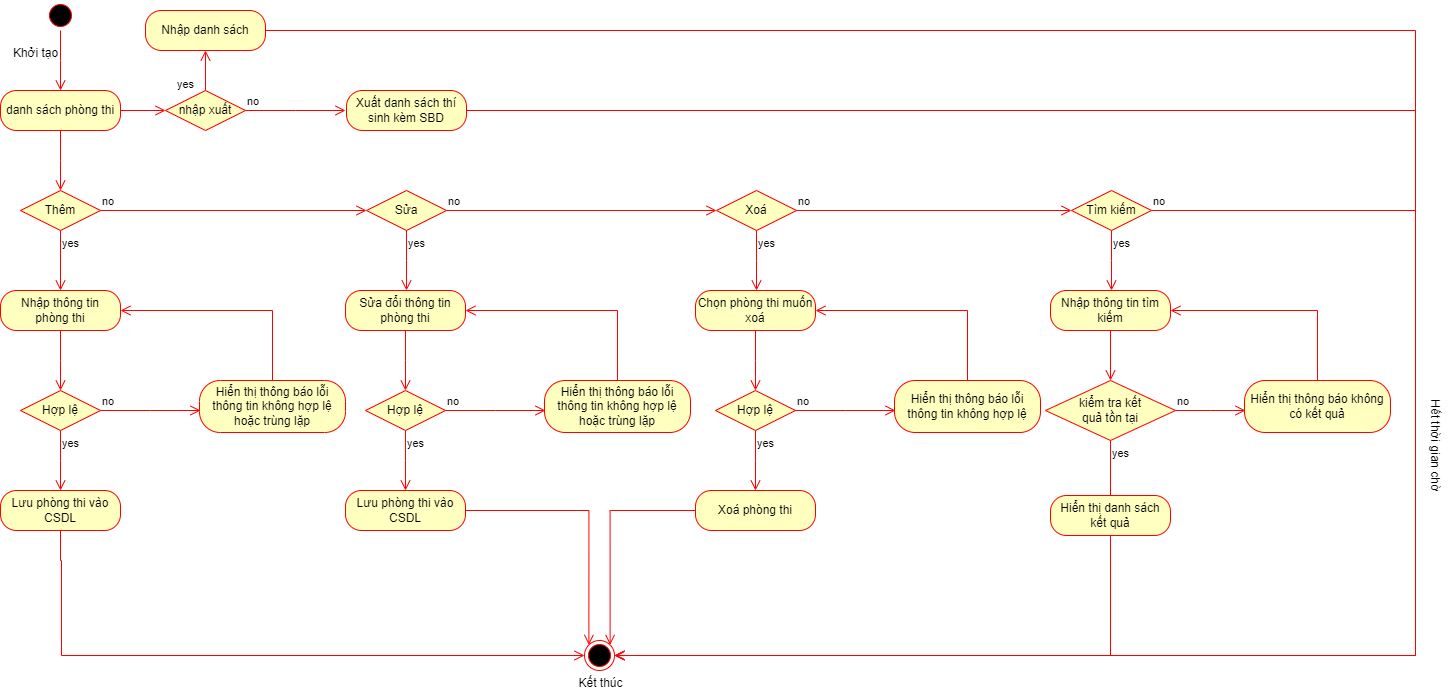

The diagram above was exported from draw.io. Its source (the exported page's mxGraphModel, read from the mxfile embedded in the PNG):
<mxGraphModel dx="875" dy="518" grid="1" gridSize="10" guides="1" tooltips="1" connect="1" arrows="1" fold="1" page="1" pageScale="1" pageWidth="850" pageHeight="1100" math="0" shadow="0">
  <root>
    <mxCell id="0" />
    <mxCell id="1" parent="0" />
    <mxCell id="8E5sLVpU7lUJDRqqIoNq-65" value="" style="ellipse;html=1;shape=startState;fillColor=#000000;strokeColor=#ff0000;" vertex="1" parent="1">
      <mxGeometry x="110" y="230" width="30" height="30" as="geometry" />
    </mxCell>
    <mxCell id="8E5sLVpU7lUJDRqqIoNq-66" value="" style="edgeStyle=orthogonalEdgeStyle;html=1;verticalAlign=bottom;endArrow=open;endSize=8;strokeColor=#ff0000;rounded=0;" edge="1" parent="1" source="8E5sLVpU7lUJDRqqIoNq-65">
      <mxGeometry relative="1" as="geometry">
        <mxPoint x="125" y="320" as="targetPoint" />
      </mxGeometry>
    </mxCell>
    <mxCell id="8E5sLVpU7lUJDRqqIoNq-67" value="danh sách phòng thi" style="rounded=1;whiteSpace=wrap;html=1;arcSize=40;fontColor=#000000;fillColor=#ffffc0;strokeColor=#ff0000;" vertex="1" parent="1">
      <mxGeometry x="65" y="320" width="120" height="40" as="geometry" />
    </mxCell>
    <mxCell id="8E5sLVpU7lUJDRqqIoNq-68" value="" style="edgeStyle=orthogonalEdgeStyle;html=1;verticalAlign=bottom;endArrow=open;endSize=8;strokeColor=#ff0000;rounded=0;" edge="1" parent="1" source="8E5sLVpU7lUJDRqqIoNq-67">
      <mxGeometry relative="1" as="geometry">
        <mxPoint x="125" y="420" as="targetPoint" />
      </mxGeometry>
    </mxCell>
    <mxCell id="8E5sLVpU7lUJDRqqIoNq-69" value="Thêm" style="rhombus;whiteSpace=wrap;html=1;fontColor=#000000;fillColor=#ffffc0;strokeColor=#ff0000;" vertex="1" parent="1">
      <mxGeometry x="85" y="420" width="80" height="40" as="geometry" />
    </mxCell>
    <mxCell id="8E5sLVpU7lUJDRqqIoNq-70" value="no" style="edgeStyle=orthogonalEdgeStyle;html=1;align=left;verticalAlign=bottom;endArrow=open;endSize=8;strokeColor=#ff0000;rounded=0;entryX=0;entryY=0.5;entryDx=0;entryDy=0;" edge="1" parent="1" source="8E5sLVpU7lUJDRqqIoNq-69" target="8E5sLVpU7lUJDRqqIoNq-81">
      <mxGeometry x="-1" relative="1" as="geometry">
        <mxPoint x="260" y="440" as="targetPoint" />
      </mxGeometry>
    </mxCell>
    <mxCell id="8E5sLVpU7lUJDRqqIoNq-71" value="yes" style="edgeStyle=orthogonalEdgeStyle;html=1;align=left;verticalAlign=top;endArrow=open;endSize=8;strokeColor=#ff0000;rounded=0;" edge="1" parent="1" source="8E5sLVpU7lUJDRqqIoNq-69">
      <mxGeometry x="-1" relative="1" as="geometry">
        <mxPoint x="125" y="520" as="targetPoint" />
        <Array as="points">
          <mxPoint x="125" y="520" />
        </Array>
      </mxGeometry>
    </mxCell>
    <mxCell id="8E5sLVpU7lUJDRqqIoNq-72" value="Nhập thông tin&lt;br&gt;phòng thi" style="rounded=1;whiteSpace=wrap;html=1;arcSize=40;fontColor=#000000;fillColor=#ffffc0;strokeColor=#ff0000;" vertex="1" parent="1">
      <mxGeometry x="65" y="520" width="120" height="40" as="geometry" />
    </mxCell>
    <mxCell id="8E5sLVpU7lUJDRqqIoNq-73" value="" style="edgeStyle=orthogonalEdgeStyle;html=1;verticalAlign=bottom;endArrow=open;endSize=8;strokeColor=#ff0000;rounded=0;" edge="1" parent="1" source="8E5sLVpU7lUJDRqqIoNq-72">
      <mxGeometry relative="1" as="geometry">
        <mxPoint x="125" y="620" as="targetPoint" />
      </mxGeometry>
    </mxCell>
    <mxCell id="8E5sLVpU7lUJDRqqIoNq-74" value="Hợp lệ" style="rhombus;whiteSpace=wrap;html=1;fontColor=#000000;fillColor=#ffffc0;strokeColor=#ff0000;" vertex="1" parent="1">
      <mxGeometry x="85" y="620" width="80" height="40" as="geometry" />
    </mxCell>
    <mxCell id="8E5sLVpU7lUJDRqqIoNq-75" value="no" style="edgeStyle=orthogonalEdgeStyle;html=1;align=left;verticalAlign=bottom;endArrow=open;endSize=8;strokeColor=#ff0000;rounded=0;" edge="1" parent="1" source="8E5sLVpU7lUJDRqqIoNq-74">
      <mxGeometry x="-1" relative="1" as="geometry">
        <mxPoint x="265" y="640" as="targetPoint" />
      </mxGeometry>
    </mxCell>
    <mxCell id="8E5sLVpU7lUJDRqqIoNq-76" value="yes" style="edgeStyle=orthogonalEdgeStyle;html=1;align=left;verticalAlign=top;endArrow=open;endSize=8;strokeColor=#ff0000;rounded=0;" edge="1" parent="1" source="8E5sLVpU7lUJDRqqIoNq-74">
      <mxGeometry x="-1" relative="1" as="geometry">
        <mxPoint x="125" y="720" as="targetPoint" />
      </mxGeometry>
    </mxCell>
    <mxCell id="8E5sLVpU7lUJDRqqIoNq-77" value="Hiển thị thông báo lỗi thông tin không hợp lệ hoặc trùng lặp" style="rounded=1;whiteSpace=wrap;html=1;arcSize=40;fontColor=#000000;fillColor=#ffffc0;strokeColor=#ff0000;" vertex="1" parent="1">
      <mxGeometry x="264" y="610" width="146" height="52" as="geometry" />
    </mxCell>
    <mxCell id="8E5sLVpU7lUJDRqqIoNq-78" value="" style="edgeStyle=orthogonalEdgeStyle;html=1;verticalAlign=bottom;endArrow=open;endSize=8;strokeColor=#ff0000;rounded=0;entryX=1;entryY=0.5;entryDx=0;entryDy=0;" edge="1" parent="1" source="8E5sLVpU7lUJDRqqIoNq-77" target="8E5sLVpU7lUJDRqqIoNq-72">
      <mxGeometry relative="1" as="geometry">
        <mxPoint x="324" y="722" as="targetPoint" />
        <Array as="points">
          <mxPoint x="337" y="540" />
        </Array>
      </mxGeometry>
    </mxCell>
    <mxCell id="8E5sLVpU7lUJDRqqIoNq-79" value="Lưu phòng thi vào CSDL" style="rounded=1;whiteSpace=wrap;html=1;arcSize=40;fontColor=#000000;fillColor=#ffffc0;strokeColor=#ff0000;" vertex="1" parent="1">
      <mxGeometry x="65" y="720" width="120" height="40" as="geometry" />
    </mxCell>
    <mxCell id="8E5sLVpU7lUJDRqqIoNq-80" value="" style="edgeStyle=orthogonalEdgeStyle;html=1;verticalAlign=bottom;endArrow=open;endSize=8;strokeColor=#ff0000;rounded=0;entryX=0;entryY=0.5;entryDx=0;entryDy=0;" edge="1" parent="1" source="8E5sLVpU7lUJDRqqIoNq-79" target="8E5sLVpU7lUJDRqqIoNq-117">
      <mxGeometry relative="1" as="geometry">
        <mxPoint x="125" y="820" as="targetPoint" />
        <Array as="points">
          <mxPoint x="125" y="790" />
          <mxPoint x="126" y="790" />
          <mxPoint x="126" y="885" />
        </Array>
      </mxGeometry>
    </mxCell>
    <mxCell id="8E5sLVpU7lUJDRqqIoNq-81" value="Sửa" style="rhombus;whiteSpace=wrap;html=1;fontColor=#000000;fillColor=#ffffc0;strokeColor=#ff0000;" vertex="1" parent="1">
      <mxGeometry x="431" y="420" width="80" height="40" as="geometry" />
    </mxCell>
    <mxCell id="8E5sLVpU7lUJDRqqIoNq-82" value="no" style="edgeStyle=orthogonalEdgeStyle;html=1;align=left;verticalAlign=bottom;endArrow=open;endSize=8;strokeColor=#ff0000;rounded=0;entryX=0;entryY=0.5;entryDx=0;entryDy=0;" edge="1" parent="1" source="8E5sLVpU7lUJDRqqIoNq-81" target="8E5sLVpU7lUJDRqqIoNq-93">
      <mxGeometry x="-1" relative="1" as="geometry">
        <mxPoint x="780" y="440" as="targetPoint" />
      </mxGeometry>
    </mxCell>
    <mxCell id="8E5sLVpU7lUJDRqqIoNq-83" value="yes" style="edgeStyle=orthogonalEdgeStyle;html=1;align=left;verticalAlign=top;endArrow=open;endSize=8;strokeColor=#ff0000;rounded=0;" edge="1" parent="1" source="8E5sLVpU7lUJDRqqIoNq-81">
      <mxGeometry x="-1" relative="1" as="geometry">
        <mxPoint x="471" y="520" as="targetPoint" />
      </mxGeometry>
    </mxCell>
    <mxCell id="8E5sLVpU7lUJDRqqIoNq-84" value="Sửa đổi thông tin&lt;br&gt;phòng thi" style="rounded=1;whiteSpace=wrap;html=1;arcSize=40;fontColor=#000000;fillColor=#ffffc0;strokeColor=#ff0000;" vertex="1" parent="1">
      <mxGeometry x="410" y="520" width="120" height="40" as="geometry" />
    </mxCell>
    <mxCell id="8E5sLVpU7lUJDRqqIoNq-85" value="" style="edgeStyle=orthogonalEdgeStyle;html=1;verticalAlign=bottom;endArrow=open;endSize=8;strokeColor=#ff0000;rounded=0;" edge="1" parent="1" source="8E5sLVpU7lUJDRqqIoNq-84">
      <mxGeometry relative="1" as="geometry">
        <mxPoint x="470" y="620" as="targetPoint" />
      </mxGeometry>
    </mxCell>
    <mxCell id="8E5sLVpU7lUJDRqqIoNq-86" value="Hợp lệ" style="rhombus;whiteSpace=wrap;html=1;fontColor=#000000;fillColor=#ffffc0;strokeColor=#ff0000;" vertex="1" parent="1">
      <mxGeometry x="430" y="620" width="80" height="40" as="geometry" />
    </mxCell>
    <mxCell id="8E5sLVpU7lUJDRqqIoNq-87" value="no" style="edgeStyle=orthogonalEdgeStyle;html=1;align=left;verticalAlign=bottom;endArrow=open;endSize=8;strokeColor=#ff0000;rounded=0;" edge="1" parent="1" source="8E5sLVpU7lUJDRqqIoNq-86">
      <mxGeometry x="-1" relative="1" as="geometry">
        <mxPoint x="610" y="640" as="targetPoint" />
      </mxGeometry>
    </mxCell>
    <mxCell id="8E5sLVpU7lUJDRqqIoNq-88" value="yes" style="edgeStyle=orthogonalEdgeStyle;html=1;align=left;verticalAlign=top;endArrow=open;endSize=8;strokeColor=#ff0000;rounded=0;" edge="1" parent="1" source="8E5sLVpU7lUJDRqqIoNq-86">
      <mxGeometry x="-1" relative="1" as="geometry">
        <mxPoint x="470" y="720" as="targetPoint" />
      </mxGeometry>
    </mxCell>
    <mxCell id="8E5sLVpU7lUJDRqqIoNq-89" value="Hiển thị thông báo lỗi thông tin không hợp lệ hoặc trùng lặp" style="rounded=1;whiteSpace=wrap;html=1;arcSize=40;fontColor=#000000;fillColor=#ffffc0;strokeColor=#ff0000;" vertex="1" parent="1">
      <mxGeometry x="609" y="610" width="146" height="52" as="geometry" />
    </mxCell>
    <mxCell id="8E5sLVpU7lUJDRqqIoNq-90" value="" style="edgeStyle=orthogonalEdgeStyle;html=1;verticalAlign=bottom;endArrow=open;endSize=8;strokeColor=#ff0000;rounded=0;entryX=1;entryY=0.5;entryDx=0;entryDy=0;" edge="1" parent="1" source="8E5sLVpU7lUJDRqqIoNq-89" target="8E5sLVpU7lUJDRqqIoNq-84">
      <mxGeometry relative="1" as="geometry">
        <mxPoint x="669" y="722" as="targetPoint" />
        <Array as="points">
          <mxPoint x="682" y="540" />
        </Array>
      </mxGeometry>
    </mxCell>
    <mxCell id="8E5sLVpU7lUJDRqqIoNq-91" value="Lưu phòng thi&amp;nbsp;vào CSDL" style="rounded=1;whiteSpace=wrap;html=1;arcSize=40;fontColor=#000000;fillColor=#ffffc0;strokeColor=#ff0000;" vertex="1" parent="1">
      <mxGeometry x="410" y="720" width="120" height="40" as="geometry" />
    </mxCell>
    <mxCell id="8E5sLVpU7lUJDRqqIoNq-92" value="" style="edgeStyle=orthogonalEdgeStyle;html=1;verticalAlign=bottom;endArrow=open;endSize=8;strokeColor=#ff0000;rounded=0;entryX=0;entryY=0;entryDx=0;entryDy=0;" edge="1" parent="1" source="8E5sLVpU7lUJDRqqIoNq-91" target="8E5sLVpU7lUJDRqqIoNq-117">
      <mxGeometry relative="1" as="geometry">
        <mxPoint x="470" y="820" as="targetPoint" />
      </mxGeometry>
    </mxCell>
    <mxCell id="8E5sLVpU7lUJDRqqIoNq-93" value="Xoá" style="rhombus;whiteSpace=wrap;html=1;fontColor=#000000;fillColor=#ffffc0;strokeColor=#ff0000;" vertex="1" parent="1">
      <mxGeometry x="781" y="420" width="80" height="40" as="geometry" />
    </mxCell>
    <mxCell id="8E5sLVpU7lUJDRqqIoNq-94" value="no" style="edgeStyle=orthogonalEdgeStyle;html=1;align=left;verticalAlign=bottom;endArrow=open;endSize=8;strokeColor=#ff0000;rounded=0;entryX=0;entryY=0.5;entryDx=0;entryDy=0;" edge="1" parent="1" source="8E5sLVpU7lUJDRqqIoNq-93" target="8E5sLVpU7lUJDRqqIoNq-105">
      <mxGeometry x="-1" relative="1" as="geometry">
        <mxPoint x="961" y="440" as="targetPoint" />
      </mxGeometry>
    </mxCell>
    <mxCell id="8E5sLVpU7lUJDRqqIoNq-95" value="yes" style="edgeStyle=orthogonalEdgeStyle;html=1;align=left;verticalAlign=top;endArrow=open;endSize=8;strokeColor=#ff0000;rounded=0;" edge="1" parent="1" source="8E5sLVpU7lUJDRqqIoNq-93">
      <mxGeometry x="-1" relative="1" as="geometry">
        <mxPoint x="821" y="520" as="targetPoint" />
      </mxGeometry>
    </mxCell>
    <mxCell id="8E5sLVpU7lUJDRqqIoNq-96" value="Chọn phòng thi&amp;nbsp;muốn xoá" style="rounded=1;whiteSpace=wrap;html=1;arcSize=40;fontColor=#000000;fillColor=#ffffc0;strokeColor=#ff0000;" vertex="1" parent="1">
      <mxGeometry x="760" y="520" width="120" height="40" as="geometry" />
    </mxCell>
    <mxCell id="8E5sLVpU7lUJDRqqIoNq-97" value="" style="edgeStyle=orthogonalEdgeStyle;html=1;verticalAlign=bottom;endArrow=open;endSize=8;strokeColor=#ff0000;rounded=0;" edge="1" parent="1" source="8E5sLVpU7lUJDRqqIoNq-96">
      <mxGeometry relative="1" as="geometry">
        <mxPoint x="820" y="620" as="targetPoint" />
      </mxGeometry>
    </mxCell>
    <mxCell id="8E5sLVpU7lUJDRqqIoNq-98" value="Hợp lệ" style="rhombus;whiteSpace=wrap;html=1;fontColor=#000000;fillColor=#ffffc0;strokeColor=#ff0000;" vertex="1" parent="1">
      <mxGeometry x="780" y="620" width="80" height="40" as="geometry" />
    </mxCell>
    <mxCell id="8E5sLVpU7lUJDRqqIoNq-99" value="no" style="edgeStyle=orthogonalEdgeStyle;html=1;align=left;verticalAlign=bottom;endArrow=open;endSize=8;strokeColor=#ff0000;rounded=0;" edge="1" parent="1" source="8E5sLVpU7lUJDRqqIoNq-98">
      <mxGeometry x="-1" relative="1" as="geometry">
        <mxPoint x="960" y="640" as="targetPoint" />
      </mxGeometry>
    </mxCell>
    <mxCell id="8E5sLVpU7lUJDRqqIoNq-100" value="yes" style="edgeStyle=orthogonalEdgeStyle;html=1;align=left;verticalAlign=top;endArrow=open;endSize=8;strokeColor=#ff0000;rounded=0;" edge="1" parent="1" source="8E5sLVpU7lUJDRqqIoNq-98">
      <mxGeometry x="-1" relative="1" as="geometry">
        <mxPoint x="820" y="720" as="targetPoint" />
      </mxGeometry>
    </mxCell>
    <mxCell id="8E5sLVpU7lUJDRqqIoNq-101" value="Hiển thị thông báo lỗi thông tin không hợp lệ" style="rounded=1;whiteSpace=wrap;html=1;arcSize=40;fontColor=#000000;fillColor=#ffffc0;strokeColor=#ff0000;" vertex="1" parent="1">
      <mxGeometry x="959" y="610" width="146" height="52" as="geometry" />
    </mxCell>
    <mxCell id="8E5sLVpU7lUJDRqqIoNq-102" value="" style="edgeStyle=orthogonalEdgeStyle;html=1;verticalAlign=bottom;endArrow=open;endSize=8;strokeColor=#ff0000;rounded=0;entryX=1;entryY=0.5;entryDx=0;entryDy=0;" edge="1" parent="1" source="8E5sLVpU7lUJDRqqIoNq-101" target="8E5sLVpU7lUJDRqqIoNq-96">
      <mxGeometry relative="1" as="geometry">
        <mxPoint x="1019" y="722" as="targetPoint" />
        <Array as="points">
          <mxPoint x="1032" y="540" />
        </Array>
      </mxGeometry>
    </mxCell>
    <mxCell id="8E5sLVpU7lUJDRqqIoNq-103" value="Xoá phòng thi" style="rounded=1;whiteSpace=wrap;html=1;arcSize=40;fontColor=#000000;fillColor=#ffffc0;strokeColor=#ff0000;" vertex="1" parent="1">
      <mxGeometry x="760" y="720" width="120" height="40" as="geometry" />
    </mxCell>
    <mxCell id="8E5sLVpU7lUJDRqqIoNq-104" value="" style="edgeStyle=orthogonalEdgeStyle;html=1;verticalAlign=bottom;endArrow=open;endSize=8;strokeColor=#ff0000;rounded=0;entryX=1;entryY=0;entryDx=0;entryDy=0;" edge="1" parent="1" source="8E5sLVpU7lUJDRqqIoNq-103" target="8E5sLVpU7lUJDRqqIoNq-117">
      <mxGeometry relative="1" as="geometry">
        <mxPoint x="820" y="820" as="targetPoint" />
      </mxGeometry>
    </mxCell>
    <mxCell id="8E5sLVpU7lUJDRqqIoNq-105" value="Tìm kiếm" style="rhombus;whiteSpace=wrap;html=1;fontColor=#000000;fillColor=#ffffc0;strokeColor=#ff0000;" vertex="1" parent="1">
      <mxGeometry x="1136" y="420" width="80" height="40" as="geometry" />
    </mxCell>
    <mxCell id="8E5sLVpU7lUJDRqqIoNq-106" value="no" style="edgeStyle=orthogonalEdgeStyle;html=1;align=left;verticalAlign=bottom;endArrow=open;endSize=8;strokeColor=#ff0000;rounded=0;entryX=1;entryY=0.5;entryDx=0;entryDy=0;" edge="1" parent="1" source="8E5sLVpU7lUJDRqqIoNq-105" target="8E5sLVpU7lUJDRqqIoNq-117">
      <mxGeometry x="-1" relative="1" as="geometry">
        <mxPoint x="1316" y="440" as="targetPoint" />
        <Array as="points">
          <mxPoint x="1480" y="440" />
          <mxPoint x="1480" y="885" />
        </Array>
      </mxGeometry>
    </mxCell>
    <mxCell id="8E5sLVpU7lUJDRqqIoNq-107" value="yes" style="edgeStyle=orthogonalEdgeStyle;html=1;align=left;verticalAlign=top;endArrow=open;endSize=8;strokeColor=#ff0000;rounded=0;" edge="1" parent="1" source="8E5sLVpU7lUJDRqqIoNq-105">
      <mxGeometry x="-1" relative="1" as="geometry">
        <mxPoint x="1176" y="520" as="targetPoint" />
      </mxGeometry>
    </mxCell>
    <mxCell id="8E5sLVpU7lUJDRqqIoNq-108" value="Nhập thông tin tìm kiếm" style="rounded=1;whiteSpace=wrap;html=1;arcSize=40;fontColor=#000000;fillColor=#ffffc0;strokeColor=#ff0000;" vertex="1" parent="1">
      <mxGeometry x="1115" y="520" width="120" height="40" as="geometry" />
    </mxCell>
    <mxCell id="8E5sLVpU7lUJDRqqIoNq-109" value="" style="edgeStyle=orthogonalEdgeStyle;html=1;verticalAlign=bottom;endArrow=open;endSize=8;strokeColor=#ff0000;rounded=0;entryX=0.5;entryY=0;entryDx=0;entryDy=0;" edge="1" parent="1" source="8E5sLVpU7lUJDRqqIoNq-108" target="8E5sLVpU7lUJDRqqIoNq-110">
      <mxGeometry relative="1" as="geometry">
        <mxPoint x="1170" y="620" as="targetPoint" />
      </mxGeometry>
    </mxCell>
    <mxCell id="8E5sLVpU7lUJDRqqIoNq-110" value="kiểm tra kết&lt;br&gt;quả tồn tại" style="rhombus;whiteSpace=wrap;html=1;fontColor=#000000;fillColor=#ffffc0;strokeColor=#ff0000;" vertex="1" parent="1">
      <mxGeometry x="1110" y="610" width="130" height="60" as="geometry" />
    </mxCell>
    <mxCell id="8E5sLVpU7lUJDRqqIoNq-111" value="no" style="edgeStyle=orthogonalEdgeStyle;html=1;align=left;verticalAlign=bottom;endArrow=open;endSize=8;strokeColor=#ff0000;rounded=0;" edge="1" parent="1" source="8E5sLVpU7lUJDRqqIoNq-110">
      <mxGeometry x="-1" relative="1" as="geometry">
        <mxPoint x="1310" y="640" as="targetPoint" />
      </mxGeometry>
    </mxCell>
    <mxCell id="8E5sLVpU7lUJDRqqIoNq-112" value="yes" style="edgeStyle=orthogonalEdgeStyle;html=1;align=left;verticalAlign=top;endArrow=open;endSize=8;strokeColor=#ff0000;rounded=0;entryX=0.5;entryY=0;entryDx=0;entryDy=0;" edge="1" parent="1" source="8E5sLVpU7lUJDRqqIoNq-110" target="8E5sLVpU7lUJDRqqIoNq-115">
      <mxGeometry x="-1" relative="1" as="geometry">
        <mxPoint x="1170" y="720" as="targetPoint" />
        <Array as="points">
          <mxPoint x="1175" y="726" />
        </Array>
      </mxGeometry>
    </mxCell>
    <mxCell id="8E5sLVpU7lUJDRqqIoNq-113" value="Hiển thị thông báo không có kết quả" style="rounded=1;whiteSpace=wrap;html=1;arcSize=40;fontColor=#000000;fillColor=#ffffc0;strokeColor=#ff0000;" vertex="1" parent="1">
      <mxGeometry x="1309" y="610" width="146" height="52" as="geometry" />
    </mxCell>
    <mxCell id="8E5sLVpU7lUJDRqqIoNq-114" value="" style="edgeStyle=orthogonalEdgeStyle;html=1;verticalAlign=bottom;endArrow=open;endSize=8;strokeColor=#ff0000;rounded=0;entryX=1;entryY=0.5;entryDx=0;entryDy=0;" edge="1" parent="1" source="8E5sLVpU7lUJDRqqIoNq-113" target="8E5sLVpU7lUJDRqqIoNq-108">
      <mxGeometry relative="1" as="geometry">
        <mxPoint x="1369" y="722" as="targetPoint" />
        <Array as="points">
          <mxPoint x="1382" y="540" />
        </Array>
      </mxGeometry>
    </mxCell>
    <mxCell id="8E5sLVpU7lUJDRqqIoNq-115" value="Hiển thị danh sách kết quả" style="rounded=1;whiteSpace=wrap;html=1;arcSize=40;fontColor=#000000;fillColor=#ffffc0;strokeColor=#ff0000;" vertex="1" parent="1">
      <mxGeometry x="1115" y="725" width="120" height="40" as="geometry" />
    </mxCell>
    <mxCell id="8E5sLVpU7lUJDRqqIoNq-116" value="" style="edgeStyle=orthogonalEdgeStyle;html=1;verticalAlign=bottom;endArrow=open;endSize=8;strokeColor=#ff0000;rounded=0;entryX=1;entryY=0.5;entryDx=0;entryDy=0;" edge="1" parent="1" source="8E5sLVpU7lUJDRqqIoNq-115" target="8E5sLVpU7lUJDRqqIoNq-117">
      <mxGeometry relative="1" as="geometry">
        <mxPoint x="1170" y="820" as="targetPoint" />
        <Array as="points">
          <mxPoint x="1175" y="885" />
        </Array>
      </mxGeometry>
    </mxCell>
    <mxCell id="8E5sLVpU7lUJDRqqIoNq-117" value="" style="ellipse;html=1;shape=endState;fillColor=#000000;strokeColor=#ff0000;" vertex="1" parent="1">
      <mxGeometry x="649" y="870" width="30" height="30" as="geometry" />
    </mxCell>
    <mxCell id="8E5sLVpU7lUJDRqqIoNq-118" value="Khởi tạo" style="text;html=1;align=center;verticalAlign=middle;resizable=0;points=[];autosize=1;strokeColor=none;fillColor=none;" vertex="1" parent="1">
      <mxGeometry x="65" y="268" width="70" height="30" as="geometry" />
    </mxCell>
    <mxCell id="8E5sLVpU7lUJDRqqIoNq-119" value="Kết thúc" style="text;html=1;align=center;verticalAlign=middle;resizable=0;points=[];autosize=1;strokeColor=none;fillColor=none;" vertex="1" parent="1">
      <mxGeometry x="630" y="898" width="70" height="30" as="geometry" />
    </mxCell>
    <mxCell id="8E5sLVpU7lUJDRqqIoNq-120" value="Hết thời gian chờ" style="text;html=1;align=center;verticalAlign=middle;resizable=0;points=[];autosize=1;strokeColor=none;fillColor=none;rotation=90;" vertex="1" parent="1">
      <mxGeometry x="1440" y="660" width="120" height="30" as="geometry" />
    </mxCell>
    <mxCell id="8E5sLVpU7lUJDRqqIoNq-121" value="nhập xuất" style="rhombus;whiteSpace=wrap;html=1;fontColor=#000000;fillColor=#ffffc0;strokeColor=#ff0000;" vertex="1" parent="1">
      <mxGeometry x="230" y="320" width="80" height="40" as="geometry" />
    </mxCell>
    <mxCell id="8E5sLVpU7lUJDRqqIoNq-122" value="no" style="edgeStyle=orthogonalEdgeStyle;html=1;align=left;verticalAlign=bottom;endArrow=open;endSize=8;strokeColor=#ff0000;rounded=0;" edge="1" parent="1" source="8E5sLVpU7lUJDRqqIoNq-121">
      <mxGeometry x="-1" relative="1" as="geometry">
        <mxPoint x="410" y="340" as="targetPoint" />
      </mxGeometry>
    </mxCell>
    <mxCell id="8E5sLVpU7lUJDRqqIoNq-123" value="yes" style="edgeStyle=orthogonalEdgeStyle;html=1;align=left;verticalAlign=top;endArrow=open;endSize=8;strokeColor=#ff0000;rounded=0;" edge="1" parent="1" source="8E5sLVpU7lUJDRqqIoNq-121">
      <mxGeometry x="-0.0366" y="-30" relative="1" as="geometry">
        <mxPoint x="270" y="280" as="targetPoint" />
        <mxPoint x="-30" y="-30" as="offset" />
      </mxGeometry>
    </mxCell>
    <mxCell id="8E5sLVpU7lUJDRqqIoNq-124" value="" style="edgeStyle=orthogonalEdgeStyle;html=1;verticalAlign=bottom;endArrow=open;endSize=8;strokeColor=#ff0000;rounded=0;entryX=0;entryY=0.5;entryDx=0;entryDy=0;exitX=1;exitY=0.5;exitDx=0;exitDy=0;" edge="1" parent="1" source="8E5sLVpU7lUJDRqqIoNq-67" target="8E5sLVpU7lUJDRqqIoNq-121">
      <mxGeometry relative="1" as="geometry">
        <mxPoint x="135" y="430" as="targetPoint" />
        <mxPoint x="190" y="340" as="sourcePoint" />
      </mxGeometry>
    </mxCell>
    <mxCell id="8E5sLVpU7lUJDRqqIoNq-125" style="edgeStyle=orthogonalEdgeStyle;rounded=0;orthogonalLoop=1;jettySize=auto;html=1;entryX=1;entryY=0.5;entryDx=0;entryDy=0;strokeColor=#ff0000;endArrow=open;endFill=0;" edge="1" parent="1" source="8E5sLVpU7lUJDRqqIoNq-126" target="8E5sLVpU7lUJDRqqIoNq-117">
      <mxGeometry relative="1" as="geometry">
        <Array as="points">
          <mxPoint x="1480" y="340" />
          <mxPoint x="1480" y="885" />
        </Array>
      </mxGeometry>
    </mxCell>
    <mxCell id="8E5sLVpU7lUJDRqqIoNq-126" value="Xuất danh sách thí sinh kèm SBD" style="rounded=1;whiteSpace=wrap;html=1;arcSize=40;fontColor=#000000;fillColor=#ffffc0;strokeColor=#ff0000;" vertex="1" parent="1">
      <mxGeometry x="411" y="320" width="120" height="40" as="geometry" />
    </mxCell>
    <mxCell id="8E5sLVpU7lUJDRqqIoNq-127" style="edgeStyle=orthogonalEdgeStyle;rounded=0;orthogonalLoop=1;jettySize=auto;html=1;strokeColor=#ff0000;endArrow=open;endFill=0;" edge="1" parent="1" source="8E5sLVpU7lUJDRqqIoNq-128">
      <mxGeometry relative="1" as="geometry">
        <mxPoint x="680" y="885" as="targetPoint" />
        <Array as="points">
          <mxPoint x="1480" y="260" />
          <mxPoint x="1480" y="885" />
        </Array>
      </mxGeometry>
    </mxCell>
    <mxCell id="8E5sLVpU7lUJDRqqIoNq-128" value="Nhập danh sách" style="rounded=1;whiteSpace=wrap;html=1;arcSize=40;fontColor=#000000;fillColor=#ffffc0;strokeColor=#ff0000;" vertex="1" parent="1">
      <mxGeometry x="210" y="240" width="120" height="40" as="geometry" />
    </mxCell>
  </root>
</mxGraphModel>